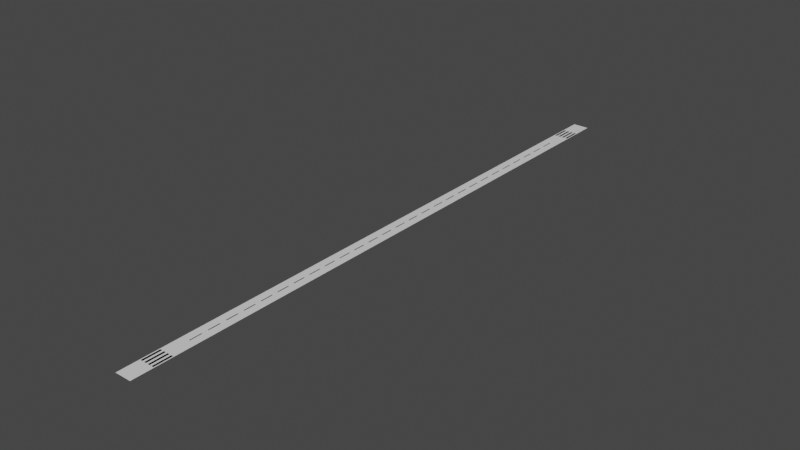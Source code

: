 # Source: runway01.blend  (saved by Blender 3.0.42; exported with 4.5.12 LTS)
import bpy
from mathutils import Matrix  # noqa: F401  (used for matrix-valued properties, if any)

bpy.ops.wm.read_factory_settings(use_empty=True)
scene = bpy.context.scene
scene.name = '0'

# ---- collections
col_collection = bpy.data.collections.new('Collection'); scene.collection.children.link(col_collection)

# ---- materials (node trees are filled in below, after node groups)
mat_scenery_road_secondary = bpy.data.materials.new('SCENERY_ROAD_SECONDARY')
mat_scenery_road_secondary.use_backface_culling = True
mat_scenery_road_secondary.use_transparent_shadow = False
mat_scenery_base_runway_threshold = bpy.data.materials.new('SCENERY_BASE_RUNWAY_THRESHOLD')
mat_scenery_base_runway_threshold.use_backface_culling = True
mat_scenery_base_runway_threshold.use_transparent_shadow = False
mat_scenery_road_main = bpy.data.materials.new('SCENERY_ROAD_MAIN')
mat_scenery_road_main.use_backface_culling = True
mat_scenery_road_main.use_transparent_shadow = False
mat_scenery_base_runway_lines = bpy.data.materials.new('SCENERY_BASE_RUNWAY_LINES')
mat_scenery_base_runway_lines.use_backface_culling = True
mat_scenery_base_runway_lines.use_transparent_shadow = False
mat_light_red = bpy.data.materials.new('LIGHT_RED')
mat_light_red.use_backface_culling = True
mat_light_red.use_transparent_shadow = False
mat_light_yellow = bpy.data.materials.new('LIGHT_YELLOW')
mat_light_yellow.use_backface_culling = True
mat_light_yellow.use_transparent_shadow = False

# ---- material node trees
mat_scenery_road_secondary.use_nodes = True; mat_scenery_road_secondary.node_tree.nodes.clear()
_N = mat_scenery_road_secondary.node_tree.nodes; _L = mat_scenery_road_secondary.node_tree.links
n0 = _N.new('ShaderNodeBsdfPrincipled'); n0.name = 'Principled BSDF'; n0.location = (10, 300)
n0.distribution = 'GGX'
n0.subsurface_method = 'RANDOM_WALK_SKIN'
n0.inputs[3].default_value = 1.45
n0.inputs[27].default_value = (0.0, 0.0, 0.0, 1.0)
n0.inputs[28].default_value = 1.0
n1 = _N.new('ShaderNodeOutputMaterial'); n1.name = 'Material Output'; n1.location = (300, 300)
_L.new(n0.outputs[0], n1.inputs[0])
n1.is_active_output = True
mat_scenery_base_runway_threshold.use_nodes = True; mat_scenery_base_runway_threshold.node_tree.nodes.clear()
_N = mat_scenery_base_runway_threshold.node_tree.nodes; _L = mat_scenery_base_runway_threshold.node_tree.links
n0 = _N.new('ShaderNodeBsdfPrincipled'); n0.name = 'Principled BSDF'; n0.location = (10, 300)
n0.distribution = 'GGX'
n0.subsurface_method = 'RANDOM_WALK_SKIN'
n0.inputs[3].default_value = 1.45
n0.inputs[27].default_value = (0.0, 0.0, 0.0, 1.0)
n0.inputs[28].default_value = 1.0
n1 = _N.new('ShaderNodeOutputMaterial'); n1.name = 'Material Output'; n1.location = (300, 300)
_L.new(n0.outputs[0], n1.inputs[0])
n1.is_active_output = True
mat_scenery_road_main.use_nodes = True; mat_scenery_road_main.node_tree.nodes.clear()
_N = mat_scenery_road_main.node_tree.nodes; _L = mat_scenery_road_main.node_tree.links
n0 = _N.new('ShaderNodeBsdfPrincipled'); n0.name = 'Principled BSDF'; n0.location = (10, 300)
n0.distribution = 'GGX'
n0.subsurface_method = 'RANDOM_WALK_SKIN'
n0.inputs[3].default_value = 1.45
n0.inputs[27].default_value = (0.0, 0.0, 0.0, 1.0)
n0.inputs[28].default_value = 1.0
n1 = _N.new('ShaderNodeOutputMaterial'); n1.name = 'Material Output'; n1.location = (300, 300)
_L.new(n0.outputs[0], n1.inputs[0])
n1.is_active_output = True
mat_scenery_base_runway_lines.use_nodes = True; mat_scenery_base_runway_lines.node_tree.nodes.clear()
_N = mat_scenery_base_runway_lines.node_tree.nodes; _L = mat_scenery_base_runway_lines.node_tree.links
n0 = _N.new('ShaderNodeBsdfPrincipled'); n0.name = 'Principled BSDF'; n0.location = (10, 300)
n0.distribution = 'GGX'
n0.subsurface_method = 'RANDOM_WALK_SKIN'
n0.inputs[3].default_value = 1.45
n0.inputs[27].default_value = (0.0, 0.0, 0.0, 1.0)
n0.inputs[28].default_value = 1.0
n1 = _N.new('ShaderNodeOutputMaterial'); n1.name = 'Material Output'; n1.location = (300, 300)
_L.new(n0.outputs[0], n1.inputs[0])
n1.is_active_output = True
mat_light_red.use_nodes = True; mat_light_red.node_tree.nodes.clear()
_N = mat_light_red.node_tree.nodes; _L = mat_light_red.node_tree.links
n0 = _N.new('ShaderNodeBsdfPrincipled'); n0.name = 'Principled BSDF'; n0.location = (10, 300)
n0.distribution = 'GGX'
n0.subsurface_method = 'RANDOM_WALK_SKIN'
n0.inputs[3].default_value = 1.45
n0.inputs[27].default_value = (0.0, 0.0, 0.0, 1.0)
n0.inputs[28].default_value = 1.0
n1 = _N.new('ShaderNodeOutputMaterial'); n1.name = 'Material Output'; n1.location = (300, 300)
_L.new(n0.outputs[0], n1.inputs[0])
n1.is_active_output = True
mat_light_yellow.use_nodes = True; mat_light_yellow.node_tree.nodes.clear()
_N = mat_light_yellow.node_tree.nodes; _L = mat_light_yellow.node_tree.links
n0 = _N.new('ShaderNodeBsdfPrincipled'); n0.name = 'Principled BSDF'; n0.location = (10, 300)
n0.distribution = 'GGX'
n0.subsurface_method = 'RANDOM_WALK_SKIN'
n0.inputs[3].default_value = 1.45
n0.inputs[27].default_value = (0.0, 0.0, 0.0, 1.0)
n0.inputs[28].default_value = 1.0
n1 = _N.new('ShaderNodeOutputMaterial'); n1.name = 'Material Output'; n1.location = (300, 300)
_L.new(n0.outputs[0], n1.inputs[0])
n1.is_active_output = True

# ---- world
world_world = bpy.data.worlds.new('World'); scene.world = world_world
world_world.use_nodes = True; world_world.node_tree.nodes.clear()
_N = world_world.node_tree.nodes; _L = world_world.node_tree.links
n0 = _N.new('ShaderNodeOutputWorld'); n0.name = 'World Output'; n0.location = (300, 300)
n1 = _N.new('ShaderNodeBackground'); n1.name = 'Background'; n1.location = (10, 300)
n1.inputs[0].default_value = (0.05088, 0.05088, 0.05088, 1.0)
_L.new(n1.outputs[0], n0.inputs[0])
n0.is_active_output = True
world_world.color = (0.05088, 0.05088, 0.05088)
world_world.use_sun_shadow = False
world_world.sun_shadow_jitter_overblur = 0.0

# ---- meshes
me_plane = bpy.data.meshes.new('Plane')
me_plane.from_pydata([(-40.0, -1500.0, 0.0), (40.0, -1500.0, 0.0), (-40.0, 1500.0, 0.0), (40.0, 1500.0, 0.0), (-40.0, 1200.0, 0.0), (-40.0, 900.0, 0.0), (-40.0, 600.0, 0.0), (-40.0, 300.0, 0.0), (-40.0, 0.0, 0.0), (-40.0, -300.0, 0.0), (-40.0, -600.0, 0.0), (-40.0, -900.0, 0.0), (-40.0, -1200.0, 0.0), (40.0, -1200.0, 0.0), (40.0, -900.0, 0.0), (40.0, -600.0, 0.0), (40.0, -300.0, 0.0), (40.0, 0.0, 0.0), (40.0, 300.0, 0.0), (40.0, 600.0, 0.0), (40.0, 900.0, 0.0), (40.0, 1200.0, 0.0)], [], [(4, 21, 3, 2), (0, 1, 13, 12), (12, 13, 14, 11), (11, 14, 15, 10), (10, 15, 16, 9), (9, 16, 17, 8), (8, 17, 18, 7), (7, 18, 19, 6), (6, 19, 20, 5), (5, 20, 21, 4)])
_uv = me_plane.uv_layers.new(name='UVMap')
_uv.uv.foreach_set('vector', [0.0, 0.9, 1.0, 0.9, 1.0, 1.0, 0.0, 1.0, 0.0, 0.0, 1.0, 0.0, 1.0, 0.1, 0.0, 0.1, 0.0, 0.1, 1.0, 0.1, 1.0, 0.2, 0.0, 0.2, 0.0, 0.2, 1.0, 0.2, 1.0, 0.3, 0.0, 0.3, 0.0, 0.3, 1.0, 0.3, 1.0, 0.4, 0.0, 0.4, 0.0, 0.4, 1.0, 0.4, 1.0, 0.5, 0.0, 0.5, 0.0, 0.5, 1.0, 0.5, 1.0, 0.6, 0.0, 0.6, 0.0, 0.6, 1.0, 0.6, 1.0, 0.7, 0.0, 0.7, 0.0, 0.7, 1.0, 0.7, 1.0, 0.8, 0.0, 0.8, 0.0, 0.8, 1.0, 0.8, 1.0, 0.9, 0.0, 0.9])
me_plane.materials.append(mat_scenery_road_secondary)
me_plane.use_remesh_fix_poles = True
me_plane.use_remesh_preserve_attributes = False
me_plane.update()
me_plane_002 = bpy.data.meshes.new('Plane.002')
me_plane_002.from_pydata([(-35.0, -1395.0, 0.0), (-25.0, -1395.0, 0.0), (-35.0, -1305.0, 0.0), (-25.0, -1305.0, 0.0), (25.0, -1395.0, 0.0), (35.0, -1395.0, 0.0), (25.0, -1305.0, 0.0), (35.0, -1305.0, 0.0), (5.0, -1395.0, 0.0), (15.0, -1395.0, 0.0), (5.0, -1305.0, 0.0), (15.0, -1305.0, 0.0), (-15.0, -1395.0, 0.0), (-5.0, -1395.0, 0.0), (-15.0, -1305.0, 0.0), (-5.0, -1305.0, 0.0), (-35.0, 1305.0, 0.0), (-25.0, 1305.0, 0.0), (-35.0, 1395.0, 0.0), (-25.0, 1395.0, 0.0), (25.0, 1305.0, 0.0), (35.0, 1305.0, 0.0), (25.0, 1395.0, 0.0), (35.0, 1395.0, 0.0), (5.0, 1305.0, 0.0), (15.0, 1305.0, 0.0), (5.0, 1395.0, 0.0), (15.0, 1395.0, 0.0), (-15.0, 1305.0, 0.0), (-5.0, 1305.0, 0.0), (-15.0, 1395.0, 0.0), (-5.0, 1395.0, 0.0)], [], [(0, 1, 3, 2), (4, 5, 7, 6), (8, 9, 11, 10), (12, 13, 15, 14), (16, 17, 19, 18), (20, 21, 23, 22), (24, 25, 27, 26), (28, 29, 31, 30)])
_uv = me_plane_002.uv_layers.new(name='UVMap')
_uv.uv.foreach_set('vector', [0.0, 0.0, 1.0, 0.0, 1.0, 1.0, 0.0, 1.0, 0.0, 0.0, 1.0, 0.0, 1.0, 1.0, 0.0, 1.0, 0.0, 0.0, 1.0, 0.0, 1.0, 1.0, 0.0, 1.0, 0.0, 0.0, 1.0, 0.0, 1.0, 1.0, 0.0, 1.0, 0.0, 0.0, 1.0, 0.0, 1.0, 1.0, 0.0, 1.0, 0.0, 0.0, 1.0, 0.0, 1.0, 1.0, 0.0, 1.0, 0.0, 0.0, 1.0, 0.0, 1.0, 1.0, 0.0, 1.0, 0.0, 0.0, 1.0, 0.0, 1.0, 1.0, 0.0, 1.0])
me_plane_002.materials.append(mat_scenery_base_runway_threshold)
me_plane_002.use_remesh_fix_poles = True
me_plane_002.use_remesh_preserve_attributes = False
me_plane_002.update()
me_plane_001 = bpy.data.meshes.new('Plane.001')
me_plane_001.from_pydata([(-40.0, -1500.0, 0.0), (40.0, -1500.0, 0.0), (-40.0, 1500.0, 0.0), (40.0, 1500.0, 0.0), (40.0, -1200.0, 0.0), (40.0, -900.0, 0.0), (40.0, -600.0, 0.0), (40.0, -300.0, 0.0), (40.0, 0.0, 0.0), (40.0, 300.0, 0.0), (40.0, 600.0, 0.0), (40.0, 900.0, 0.0), (40.0, 1200.0, 0.0), (-40.0, 1200.0, 0.0), (-40.0, 900.0, 0.0), (-40.0, 600.0, 0.0), (-40.0, 300.0, 0.0), (-40.0, 0.0, 0.0), (-40.0, -300.0, 0.0), (-40.0, -600.0, 0.0), (-40.0, -900.0, 0.0), (-40.0, -1200.0, 0.0)], [(21, 0), (0, 1), (12, 3), (3, 2), (1, 4), (4, 5), (5, 6), (6, 7), (7, 8), (8, 9), (9, 10), (10, 11), (11, 12), (2, 13), (13, 14), (14, 15), (15, 16), (16, 17), (17, 18), (18, 19), (19, 20), (20, 21)], [])
_uv = me_plane_001.uv_layers.new(name='UVMap')
_uv.uv.foreach_set('vector', [])
me_plane_001.materials.append(mat_scenery_road_main)
me_plane_001.use_remesh_fix_poles = True
me_plane_001.use_remesh_preserve_attributes = False
me_plane_001.update()
me_plane_003 = bpy.data.meshes.new('Plane.003')
me_plane_003.from_pydata([(-2.5, -30.0, 0.0), (2.5, -30.0, 0.0), (-2.5, 30.0, 0.0), (2.5, 30.0, 0.0), (-2.5, 60.0, 0.0), (2.5, 60.0, 0.0), (-2.5, 120.0, 0.0), (2.5, 120.0, 0.0), (-2.5, 150.0, 0.0), (2.5, 150.0, 0.0), (-2.5, 210.0, 0.0), (2.5, 210.0, 0.0), (-2.5, 240.0, 0.0), (2.5, 240.0, 0.0), (-2.5, 300.0, 0.0), (2.5, 300.0, 0.0), (-2.5, 330.0, 0.0), (2.5, 330.0, 0.0), (-2.5, 390.0, 0.0), (2.5, 390.0, 0.0), (-2.5, 420.0, 0.0), (2.5, 420.0, 0.0), (-2.5, 480.0, 0.0), (2.5, 480.0, 0.0), (-2.5, 510.0, 0.0), (2.5, 510.0, 0.0), (-2.5, 570.0, 0.0), (2.5, 570.0, 0.0), (-2.5, 600.0, 0.0), (2.5, 600.0, 0.0), (-2.5, 660.0, 0.0), (2.5, 660.0, 0.0), (-2.5, 690.0, 0.0), (2.5, 690.0, 0.0), (-2.5, 750.0, 0.0), (2.5, 750.0, 0.0), (-2.5, 780.0, 0.0), (2.5, 780.0, 0.0), (-2.5, 840.0, 0.0), (2.5, 840.0, 0.0), (-2.5, 870.0, 0.0), (2.5, 870.0, 0.0), (-2.5, 930.0, 0.0), (2.5, 930.0, 0.0), (-2.5, 960.0, 0.0), (2.5, 960.0, 0.0), (-2.5, 1020.0, 0.0), (2.5, 1020.0, 0.0), (-2.5, 1050.0, 0.0), (2.5, 1050.0, 0.0), (-2.5, 1110.0, 0.0), (2.5, 1110.0, 0.0), (-2.5, 1140.0, 0.0), (2.5, 1140.0, 0.0), (-2.5, 1200.0, 0.0), (2.5, 1200.0, 0.0), (-2.5, -1200.0, 0.0), (2.5, -1200.0, 0.0), (-2.5, -1140.0, 0.0), (2.5, -1140.0, 0.0), (-2.5, -1110.0, 0.0), (2.5, -1110.0, 0.0), (-2.5, -1050.0, 0.0), (2.5, -1050.0, 0.0), (-2.5, -1020.0, 0.0), (2.5, -1020.0, 0.0), (-2.5, -960.0, 0.0), (2.5, -960.0, 0.0), (-2.5, -930.0, 0.0), (2.5, -930.0, 0.0), (-2.5, -870.0, 0.0), (2.5, -870.0, 0.0), (-2.5, -840.0, 0.0), (2.5, -840.0, 0.0), (-2.5, -780.0, 0.0), (2.5, -780.0, 0.0), (-2.5, -750.0, 0.0), (2.5, -750.0, 0.0), (-2.5, -690.0, 0.0), (2.5, -690.0, 0.0), (-2.5, -660.0, 0.0), (2.5, -660.0, 0.0), (-2.5, -600.0, 0.0), (2.5, -600.0, 0.0), (-2.5, -570.0, 0.0), (2.5, -570.0, 0.0), (-2.5, -510.0, 0.0), (2.5, -510.0, 0.0), (-2.5, -480.0, 0.0), (2.5, -480.0, 0.0), (-2.5, -420.0, 0.0), (2.5, -420.0, 0.0), (-2.5, -390.0, 0.0), (2.5, -390.0, 0.0), (-2.5, -330.0, 0.0), (2.5, -330.0, 0.0), (-2.5, -300.0, 0.0), (2.5, -300.0, 0.0), (-2.5, -240.0, 0.0), (2.5, -240.0, 0.0), (-2.5, -210.0, 0.0), (2.5, -210.0, 0.0), (-2.5, -150.0, 0.0), (2.5, -150.0, 0.0), (-2.5, -120.0, 0.0), (2.5, -120.0, 0.0), (-2.5, -60.0, 0.0), (2.5, -60.0, 0.0)], [], [(0, 1, 3, 2), (4, 5, 7, 6), (8, 9, 11, 10), (12, 13, 15, 14), (16, 17, 19, 18), (20, 21, 23, 22), (24, 25, 27, 26), (28, 29, 31, 30), (32, 33, 35, 34), (36, 37, 39, 38), (40, 41, 43, 42), (44, 45, 47, 46), (48, 49, 51, 50), (52, 53, 55, 54), (56, 57, 59, 58), (60, 61, 63, 62), (64, 65, 67, 66), (68, 69, 71, 70), (72, 73, 75, 74), (76, 77, 79, 78), (80, 81, 83, 82), (84, 85, 87, 86), (88, 89, 91, 90), (92, 93, 95, 94), (96, 97, 99, 98), (100, 101, 103, 102), (104, 105, 107, 106)])
_uv = me_plane_003.uv_layers.new(name='UVMap')
_uv.uv.foreach_set('vector', [0.0, 0.0, 1.0, 0.0, 1.0, 1.0, 0.0, 1.0, 0.0, 0.0, 1.0, 0.0, 1.0, 1.0, 0.0, 1.0, 0.0, 0.0, 1.0, 0.0, 1.0, 1.0, 0.0, 1.0, 0.0, 0.0, 1.0, 0.0, 1.0, 1.0, 0.0, 1.0, 0.0, 0.0, 1.0, 0.0, 1.0, 1.0, 0.0, 1.0, 0.0, 0.0, 1.0, 0.0, 1.0, 1.0, 0.0, 1.0, 0.0, 0.0, 1.0, 0.0, 1.0, 1.0, 0.0, 1.0, 0.0, 0.0, 1.0, 0.0, 1.0, 1.0, 0.0, 1.0, 0.0, 0.0, 1.0, 0.0, 1.0, 1.0, 0.0, 1.0, 0.0, 0.0, 1.0, 0.0, 1.0, 1.0, 0.0, 1.0, 0.0, 0.0, 1.0, 0.0, 1.0, 1.0, 0.0, 1.0, 0.0, 0.0, 1.0, 0.0, 1.0, 1.0, 0.0, 1.0, 0.0, 0.0, 1.0, 0.0, 1.0, 1.0, 0.0, 1.0, 0.0, 0.0, 1.0, 0.0, 1.0, 1.0, 0.0, 1.0, 0.0, 0.0, 1.0, 0.0, 1.0, 1.0, 0.0, 1.0, 0.0, 0.0, 1.0, 0.0, 1.0, 1.0, 0.0, 1.0, 0.0, 0.0, 1.0, 0.0, 1.0, 1.0, 0.0, 1.0, 0.0, 0.0, 1.0, 0.0, 1.0, 1.0, 0.0, 1.0, 0.0, 0.0, 1.0, 0.0, 1.0, 1.0, 0.0, 1.0, 0.0, 0.0, 1.0, 0.0, 1.0, 1.0, 0.0, 1.0, 0.0, 0.0, 1.0, 0.0, 1.0, 1.0, 0.0, 1.0, 0.0, 0.0, 1.0, 0.0, 1.0, 1.0, 0.0, 1.0, 0.0, 0.0, 1.0, 0.0, 1.0, 1.0, 0.0, 1.0, 0.0, 0.0, 1.0, 0.0, 1.0, 1.0, 0.0, 1.0, 0.0, 0.0, 1.0, 0.0, 1.0, 1.0, 0.0, 1.0, 0.0, 0.0, 1.0, 0.0, 1.0, 1.0, 0.0, 1.0, 0.0, 0.0, 1.0, 0.0, 1.0, 1.0, 0.0, 1.0])
me_plane_003.materials.append(mat_scenery_base_runway_lines)
me_plane_003.use_remesh_fix_poles = True
me_plane_003.use_remesh_preserve_attributes = False
me_plane_003.update()
me_plane_004 = bpy.data.meshes.new('Plane.004')
me_plane_004.from_pydata([(0.0, -30.0, 0.0), (0.0, 30.0, 0.0), (0.0, 60.0, 0.0), (0.0, 120.0, 0.0), (0.0, 150.0, 0.0), (0.0, 210.0, 0.0), (0.0, 240.0, 0.0), (0.0, 300.0, 0.0), (0.0, 330.0, 0.0), (0.0, 390.0, 0.0), (0.0, 420.0, 0.0), (0.0, 480.0, 0.0), (0.0, 510.0, 0.0), (0.0, 570.0, 0.0), (0.0, 600.0, 0.0), (0.0, 660.0, 0.0), (0.0, 690.0, 0.0), (0.0, 750.0, 0.0), (0.0, 780.0, 0.0), (0.0, 840.0, 0.0), (0.0, 870.0, 0.0), (0.0, 930.0, 0.0), (0.0, 960.0, 0.0), (0.0, 1020.0, 0.0), (0.0, 1050.0, 0.0), (0.0, 1110.0, 0.0), (0.0, 1140.0, 0.0), (0.0, 1200.0, 0.0), (0.0, -1200.0, 0.0), (0.0, -1140.0, 0.0), (0.0, -1110.0, 0.0), (0.0, -1050.0, 0.0), (0.0, -1020.0, 0.0), (0.0, -960.0, 0.0), (0.0, -930.0, 0.0), (0.0, -870.0, 0.0), (0.0, -840.0, 0.0), (0.0, -780.0, 0.0), (0.0, -750.0, 0.0), (0.0, -690.0, 0.0), (0.0, -660.0, 0.0), (0.0, -600.0, 0.0), (0.0, -570.0, 0.0), (0.0, -510.0, 0.0), (0.0, -480.0, 0.0), (0.0, -420.0, 0.0), (0.0, -390.0, 0.0), (0.0, -330.0, 0.0), (0.0, -300.0, 0.0), (0.0, -240.0, 0.0), (0.0, -210.0, 0.0), (0.0, -150.0, 0.0), (0.0, -120.0, 0.0), (0.0, -60.0, 0.0)], [(0, 1), (3, 2), (5, 4), (7, 6), (9, 8), (11, 10), (13, 12), (15, 14), (17, 16), (19, 18), (21, 20), (23, 22), (25, 24), (27, 26), (29, 28), (31, 30), (33, 32), (35, 34), (37, 36), (39, 38), (41, 40), (43, 42), (45, 44), (47, 46), (49, 48), (51, 50), (53, 52)], [])
_uv = me_plane_004.uv_layers.new(name='UVMap')
_uv.uv.foreach_set('vector', [])
me_plane_004.materials.append(mat_scenery_base_runway_lines)
me_plane_004.use_remesh_fix_poles = True
me_plane_004.use_remesh_preserve_attributes = False
me_plane_004.update()
me_plane_005 = bpy.data.meshes.new('Plane.005')
me_plane_005.from_pydata([(-30.0, -1395.0, 0.0), (-30.0, -1305.0, 0.0), (30.0, -1395.0, 0.0), (30.0, -1305.0, 0.0), (10.0, -1395.0, 0.0), (10.0, -1305.0, 0.0), (-10.0, -1395.0, 0.0), (-10.0, -1305.0, 0.0), (-30.0, 1305.0, 0.0), (-30.0, 1395.0, 0.0), (30.0, 1305.0, 0.0), (30.0, 1395.0, 0.0), (10.0, 1305.0, 0.0), (10.0, 1395.0, 0.0), (-10.0, 1305.0, 0.0), (-10.0, 1395.0, 0.0)], [(0, 1), (3, 2), (5, 4), (7, 6), (9, 8), (11, 10), (13, 12), (15, 14)], [])
_uv = me_plane_005.uv_layers.new(name='UVMap')
_uv.uv.foreach_set('vector', [])
me_plane_005.materials.append(mat_scenery_base_runway_threshold)
me_plane_005.use_remesh_fix_poles = True
me_plane_005.use_remesh_preserve_attributes = False
me_plane_005.update()
me_plane_006 = bpy.data.meshes.new('Plane.006')
me_plane_006.from_pydata([(-35.0, -1450.0, 0.5), (35.0, -1450.0, 0.5), (-35.0, 1450.0, 0.5), (35.0, 1450.0, 0.5), (0.0, 1450.0, 0.5), (0.0, -1450.0, 0.5)], [], [])
_uv = me_plane_006.uv_layers.new(name='UVMap')
_uv.uv.foreach_set('vector', [])
me_plane_006.materials.append(mat_light_red)
me_plane_006.use_remesh_fix_poles = True
me_plane_006.use_remesh_preserve_attributes = False
me_plane_006.update()
me_plane_007 = bpy.data.meshes.new('Plane.007')
me_plane_007.from_pydata([(0.0, 0.0, 0.0), (0.0, 90.0, 0.0), (0.0, 180.0, 0.0), (0.0, 270.0, 0.0), (0.0, 360.0, 0.0), (0.0, 450.0, 0.0), (0.0, 540.0, 0.0), (0.0, 630.0, 0.0), (0.0, 720.0, 0.0), (0.0, 810.0, 0.0), (0.0, 900.0, 0.0), (0.0, 990.0, 0.0), (0.0, 1080.0, 0.0), (0.0, 1170.0, 0.0), (0.0, -1170.0, 0.0), (0.0, -1080.0, 0.0), (0.0, -990.0, 0.0), (0.0, -900.0, 0.0), (0.0, -810.0, 0.0), (0.0, -720.0, 0.0), (0.0, -630.0, 0.0), (0.0, -540.0, 0.0), (0.0, -450.0, 0.0), (0.0, -360.0, 0.0), (0.0, -270.0, 0.0), (0.0, 1260.0, 0.0), (0.0, -180.0, 0.0), (0.0, -1260.0, 0.0), (0.0, -90.0, 0.0)], [], [])
_uv = me_plane_007.uv_layers.new(name='UVMap')
_uv.uv.foreach_set('vector', [])
me_plane_007.materials.append(mat_light_yellow)
me_plane_007.use_remesh_fix_poles = True
me_plane_007.use_remesh_preserve_attributes = False
me_plane_007.update()
me_plane_008 = bpy.data.meshes.new('Plane.008')
me_plane_008.from_pydata([(-30.0, -1350.0, 0.0), (30.0, -1350.0, 0.0), (10.0, -1350.0, 0.0), (-10.0, -1350.0, 0.0), (-30.0, 1350.0, 0.0), (30.0, 1350.0, 0.0), (10.0, 1350.0, 0.0), (-10.0, 1350.0, 0.0)], [], [])
_uv = me_plane_008.uv_layers.new(name='UVMap')
_uv.uv.foreach_set('vector', [])
me_plane_008.materials.append(mat_scenery_base_runway_threshold)
me_plane_008.use_remesh_fix_poles = True
me_plane_008.use_remesh_preserve_attributes = False
me_plane_008.update()
me_plane_012 = bpy.data.meshes.new('Plane.012')
me_plane_012.from_pydata([(0.0, 0.0, 0.0), (0.0, 90.0, 0.0), (0.0, 180.0, 0.0), (0.0, 270.0, 0.0), (0.0, 360.0, 0.0), (0.0, 450.0, 0.0), (0.0, 540.0, 0.0), (0.0, 630.0, 0.0), (0.0, 720.0, 0.0), (0.0, 810.0, 0.0), (0.0, 900.0, 0.0), (0.0, 990.0, 0.0), (0.0, 1080.0, 0.0), (0.0, 1170.0, 0.0), (0.0, -1170.0, 0.0), (0.0, -1080.0, 0.0), (0.0, -990.0, 0.0), (0.0, -900.0, 0.0), (0.0, -810.0, 0.0), (0.0, -720.0, 0.0), (0.0, -630.0, 0.0), (0.0, -540.0, 0.0), (0.0, -450.0, 0.0), (0.0, -360.0, 0.0), (0.0, -270.0, 0.0), (0.0, -180.0, 0.0), (0.0, -90.0, 0.0)], [], [])
_uv = me_plane_012.uv_layers.new(name='UVMap')
_uv.uv.foreach_set('vector', [])
me_plane_012.materials.append(mat_scenery_base_runway_lines)
me_plane_012.use_remesh_fix_poles = True
me_plane_012.use_remesh_preserve_attributes = False
me_plane_012.update()

# ---- objects
ob_0_runway = bpy.data.objects.new('0_Runway', me_plane)
ob_2_threshold = bpy.data.objects.new('2_Threshold', me_plane_002)
ob_3_runwayframe = bpy.data.objects.new('3_RunwayFrame', me_plane_001)
ob_2_centerline = bpy.data.objects.new('2_CenterLine', me_plane_003)
ob_1_centerline_line = bpy.data.objects.new('1_CenterLine_Line', me_plane_004)
ob_1_threshold_line = bpy.data.objects.new('1_Threshold_Line', me_plane_005)
ob_5_redlights = bpy.data.objects.new('5_RedLights', me_plane_006)
ob_4_yellowlights = bpy.data.objects.new('4_YellowLights', me_plane_007)
ob_3_threshold_point = bpy.data.objects.new('3_Threshold_Point', me_plane_008)
ob_3_centerline_point = bpy.data.objects.new('3_CenterLine_Point', me_plane_012)

# ---- transforms, parenting, visibility, modifiers, constraints
ob_0_runway.location = (0.0, 0.0, 0.0)
ob_2_threshold.location = (0.0, 0.0, 0.0)
ob_3_runwayframe.location = (0.0, 0.0, 0.0)
ob_2_centerline.location = (0.0, 0.0, 0.0)
ob_1_centerline_line.location = (0.0, 0.0, 0.0)
ob_1_threshold_line.location = (0.0, 0.0, 0.0)
ob_5_redlights.location = (0.0, 0.0, 0.0)
ob_4_yellowlights.location = (0.0, 0.0, 0.0)
ob_3_threshold_point.location = (0.0, 0.0, 0.0)
ob_3_centerline_point.location = (0.0, 0.0, 0.0)

# ---- collection membership
col_collection.objects.link(ob_0_runway)
col_collection.objects.link(ob_2_threshold)
col_collection.objects.link(ob_3_runwayframe)
col_collection.objects.link(ob_2_centerline)
col_collection.objects.link(ob_1_centerline_line)
col_collection.objects.link(ob_1_threshold_line)
col_collection.objects.link(ob_5_redlights)
col_collection.objects.link(ob_4_yellowlights)
col_collection.objects.link(ob_3_threshold_point)
col_collection.objects.link(ob_3_centerline_point)

# ---- scene / render settings (as saved in the file)
scene.frame_start = 1; scene.frame_end = 250; scene.frame_set(1)
scene.render.engine = 'BLENDER_EEVEE_NEXT'
scene.cycles.sampling_pattern = 'TABULATED_SOBOL'
scene.cycles.use_light_tree = False
scene.view_settings.view_transform = 'Filmic'
bpy.context.view_layer.update()

# ---- added for rendering (the .blend has no active camera and no usable light): camera, sun
cam_auto = bpy.data.cameras.new('AutoCamera')
cam_auto.lens = 50.0
cam_auto.sensor_width = 36.0
cam_auto.clip_end = 48730.2
ob_auto_camera = bpy.data.objects.new('AutoCamera', cam_auto)
scene.collection.objects.link(ob_auto_camera)
ob_auto_camera.location = (2776.66, -3331.99, 2221.58)
ob_auto_camera.rotation_euler = (1.09748, -7.21219e-08, 0.694738)
scene.camera = ob_auto_camera
light_auto_sun = bpy.data.lights.new('AutoSun', 'SUN')
light_auto_sun.energy = 3.0
light_auto_sun.angle = 0.0523599
ob_auto_sun = bpy.data.objects.new('AutoSun', light_auto_sun)
scene.collection.objects.link(ob_auto_sun)
ob_auto_sun.rotation_euler = (0.872665, 0.174533, 0.523599)
bpy.context.view_layer.update()
